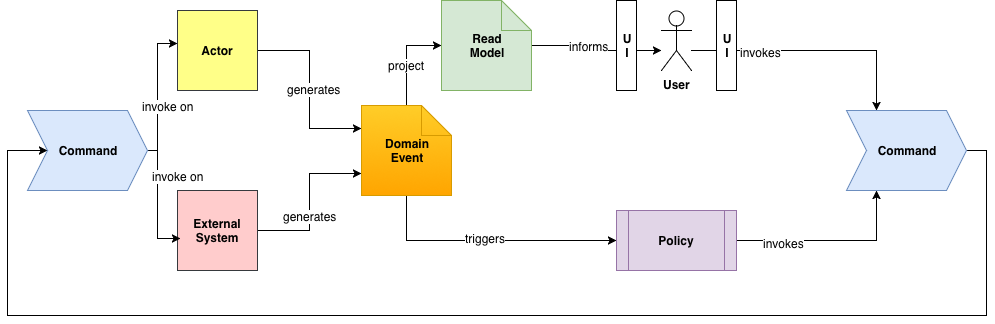

The diagram above was exported from draw.io. Its source (the exported page's mxGraphModel, read from the mxfile embedded in the PNG):
<mxGraphModel dx="918" dy="727" grid="1" gridSize="10" guides="1" tooltips="1" connect="1" arrows="1" fold="1" page="1" pageScale="1" pageWidth="1169" pageHeight="827" math="0" shadow="0">
  <root>
    <mxCell id="0" />
    <mxCell id="1" parent="0" />
    <mxCell id="2" style="edgeStyle=orthogonalEdgeStyle;rounded=0;html=1;entryX=0;entryY=0.5;jettySize=auto;orthogonalLoop=1;exitX=0.5;exitY=1;" edge="1" source="6" target="12" parent="1">
      <mxGeometry relative="1" as="geometry" />
    </mxCell>
    <mxCell id="3" value="triggers" style="text;html=1;resizable=0;points=[];align=center;verticalAlign=middle;labelBackgroundColor=#ffffff;" vertex="1" connectable="0" parent="2">
      <mxGeometry x="-0.0341" y="3" relative="1" as="geometry">
        <mxPoint as="offset" />
      </mxGeometry>
    </mxCell>
    <mxCell id="4" style="edgeStyle=orthogonalEdgeStyle;rounded=0;html=1;entryX=0;entryY=0.5;jettySize=auto;orthogonalLoop=1;exitX=0.5;exitY=0;" edge="1" source="6" target="17" parent="1">
      <mxGeometry relative="1" as="geometry" />
    </mxCell>
    <mxCell id="5" value="project" style="text;html=1;resizable=0;points=[];align=center;verticalAlign=middle;labelBackgroundColor=#ffffff;" vertex="1" connectable="0" parent="4">
      <mxGeometry x="-0.1304" y="1" relative="1" as="geometry">
        <mxPoint as="offset" />
      </mxGeometry>
    </mxCell>
    <mxCell id="6" value="&lt;b&gt;Domain&lt;br&gt;Event&lt;/b&gt;" style="shape=note;whiteSpace=wrap;html=1;backgroundOutline=1;fillColor=#ffcd28;strokeColor=#d79b00;gradientColor=#ffa500;" vertex="1" parent="1">
      <mxGeometry x="384" y="330" width="90" height="90" as="geometry" />
    </mxCell>
    <mxCell id="7" style="edgeStyle=orthogonalEdgeStyle;rounded=0;html=1;entryX=0.25;entryY=0;jettySize=auto;orthogonalLoop=1;" edge="1" target="14" parent="1">
      <mxGeometry relative="1" as="geometry">
        <mxPoint x="714" y="275" as="sourcePoint" />
      </mxGeometry>
    </mxCell>
    <mxCell id="8" value="invokes" style="text;html=1;resizable=0;points=[];align=center;verticalAlign=middle;labelBackgroundColor=#ffffff;" vertex="1" connectable="0" parent="7">
      <mxGeometry x="-0.434" y="-1" relative="1" as="geometry">
        <mxPoint as="offset" />
      </mxGeometry>
    </mxCell>
    <mxCell id="9" value="&lt;b&gt;User&lt;/b&gt;" style="shape=umlActor;verticalLabelPosition=bottom;labelBackgroundColor=#ffffff;verticalAlign=top;html=1;outlineConnect=0;" vertex="1" parent="1">
      <mxGeometry x="684" y="235" width="30" height="60" as="geometry" />
    </mxCell>
    <mxCell id="10" style="edgeStyle=orthogonalEdgeStyle;rounded=0;html=1;jettySize=auto;orthogonalLoop=1;entryX=0.25;entryY=1;" edge="1" source="12" target="14" parent="1">
      <mxGeometry relative="1" as="geometry">
        <mxPoint x="889" y="375" as="targetPoint" />
      </mxGeometry>
    </mxCell>
    <mxCell id="11" value="invokes" style="text;html=1;resizable=0;points=[];align=center;verticalAlign=middle;labelBackgroundColor=#ffffff;" vertex="1" connectable="0" parent="10">
      <mxGeometry x="-0.5091" y="-2" relative="1" as="geometry">
        <mxPoint as="offset" />
      </mxGeometry>
    </mxCell>
    <mxCell id="12" value="&lt;b&gt;Policy&lt;/b&gt;" style="shape=process;whiteSpace=wrap;html=1;backgroundOutline=1;fillColor=#e1d5e7;strokeColor=#9673a6;" vertex="1" parent="1">
      <mxGeometry x="639" y="435" width="120" height="60" as="geometry" />
    </mxCell>
    <mxCell id="13" style="edgeStyle=orthogonalEdgeStyle;rounded=0;html=1;exitX=1;exitY=0.5;entryX=0;entryY=0.5;jettySize=auto;orthogonalLoop=1;" edge="1" source="14" target="30" parent="1">
      <mxGeometry relative="1" as="geometry">
        <Array as="points">
          <mxPoint x="1009" y="375" />
          <mxPoint x="1009" y="540" />
          <mxPoint x="30" y="540" />
          <mxPoint x="30" y="375" />
        </Array>
      </mxGeometry>
    </mxCell>
    <mxCell id="14" value="&lt;b&gt;Command&lt;/b&gt;" style="shape=step;perimeter=stepPerimeter;whiteSpace=wrap;html=1;fixedSize=1;fillColor=#dae8fc;strokeColor=#6c8ebf;" vertex="1" parent="1">
      <mxGeometry x="869" y="335" width="120" height="80" as="geometry" />
    </mxCell>
    <mxCell id="15" style="edgeStyle=orthogonalEdgeStyle;rounded=0;html=1;jettySize=auto;orthogonalLoop=1;" edge="1" source="17" parent="1">
      <mxGeometry relative="1" as="geometry">
        <mxPoint x="684" y="275" as="targetPoint" />
      </mxGeometry>
    </mxCell>
    <mxCell id="16" value="informs" style="text;html=1;resizable=0;points=[];align=center;verticalAlign=middle;labelBackgroundColor=#ffffff;" vertex="1" connectable="0" parent="15">
      <mxGeometry x="-0.1529" relative="1" as="geometry">
        <mxPoint as="offset" />
      </mxGeometry>
    </mxCell>
    <mxCell id="17" value="&lt;b&gt;Read&lt;br&gt;Model&lt;/b&gt;&lt;br&gt;" style="shape=note;whiteSpace=wrap;html=1;backgroundOutline=1;fillColor=#d5e8d4;strokeColor=#82b366;" vertex="1" parent="1">
      <mxGeometry x="464" y="225" width="90" height="90" as="geometry" />
    </mxCell>
    <mxCell id="18" value="&lt;b&gt;U&lt;br&gt;I&lt;/b&gt;&lt;br&gt;" style="rounded=0;whiteSpace=wrap;html=1;" vertex="1" parent="1">
      <mxGeometry x="639" y="225" width="20" height="90" as="geometry" />
    </mxCell>
    <mxCell id="19" value="&lt;b&gt;U&lt;br&gt;I&lt;/b&gt;&lt;br&gt;" style="rounded=0;whiteSpace=wrap;html=1;" vertex="1" parent="1">
      <mxGeometry x="739" y="225" width="20" height="90" as="geometry" />
    </mxCell>
    <mxCell id="20" style="edgeStyle=orthogonalEdgeStyle;rounded=0;html=1;entryX=0;entryY=0.25;jettySize=auto;orthogonalLoop=1;" edge="1" source="22" target="6" parent="1">
      <mxGeometry relative="1" as="geometry" />
    </mxCell>
    <mxCell id="21" value="generates" style="text;html=1;resizable=0;points=[];align=center;verticalAlign=middle;labelBackgroundColor=#ffffff;" vertex="1" connectable="0" parent="20">
      <mxGeometry x="-0.011" y="4" relative="1" as="geometry">
        <mxPoint as="offset" />
      </mxGeometry>
    </mxCell>
    <mxCell id="22" value="&lt;b&gt;Actor&lt;/b&gt;" style="whiteSpace=wrap;html=1;aspect=fixed;fillColor=#ffff88;strokeColor=#36393d;" vertex="1" parent="1">
      <mxGeometry x="200" y="235" width="80" height="80" as="geometry" />
    </mxCell>
    <mxCell id="23" style="edgeStyle=orthogonalEdgeStyle;rounded=0;html=1;entryX=0;entryY=0.75;jettySize=auto;orthogonalLoop=1;" edge="1" source="25" target="6" parent="1">
      <mxGeometry relative="1" as="geometry" />
    </mxCell>
    <mxCell id="24" value="generates" style="text;html=1;resizable=0;points=[];align=center;verticalAlign=middle;labelBackgroundColor=#ffffff;" vertex="1" connectable="0" parent="23">
      <mxGeometry x="-0.354" y="15" relative="1" as="geometry">
        <mxPoint x="15" y="-15" as="offset" />
      </mxGeometry>
    </mxCell>
    <mxCell id="25" value="&lt;b&gt;External&lt;br&gt;System&lt;/b&gt;" style="whiteSpace=wrap;html=1;aspect=fixed;fillColor=#ffcccc;strokeColor=#36393d;" vertex="1" parent="1">
      <mxGeometry x="200" y="415" width="80" height="80" as="geometry" />
    </mxCell>
    <mxCell id="26" style="edgeStyle=orthogonalEdgeStyle;rounded=0;html=1;entryX=0;entryY=0.413;entryPerimeter=0;jettySize=auto;orthogonalLoop=1;" edge="1" source="30" target="22" parent="1">
      <mxGeometry relative="1" as="geometry">
        <Array as="points">
          <mxPoint x="180" y="375" />
          <mxPoint x="180" y="268" />
        </Array>
      </mxGeometry>
    </mxCell>
    <mxCell id="27" value="invoke on" style="text;html=1;resizable=0;points=[];align=center;verticalAlign=middle;labelBackgroundColor=#ffffff;" vertex="1" connectable="0" parent="26">
      <mxGeometry x="0.2409" y="-2" relative="1" as="geometry">
        <mxPoint x="8" y="30" as="offset" />
      </mxGeometry>
    </mxCell>
    <mxCell id="28" style="edgeStyle=orthogonalEdgeStyle;rounded=0;html=1;entryX=0.038;entryY=0.6;entryPerimeter=0;jettySize=auto;orthogonalLoop=1;" edge="1" source="30" target="25" parent="1">
      <mxGeometry relative="1" as="geometry">
        <Array as="points">
          <mxPoint x="180" y="375" />
          <mxPoint x="180" y="463" />
        </Array>
      </mxGeometry>
    </mxCell>
    <mxCell id="29" value="invoke on" style="text;html=1;resizable=0;points=[];align=center;verticalAlign=middle;labelBackgroundColor=#ffffff;" vertex="1" connectable="0" parent="28">
      <mxGeometry x="0.0248" y="4" relative="1" as="geometry">
        <mxPoint x="16" y="-27" as="offset" />
      </mxGeometry>
    </mxCell>
    <mxCell id="30" value="&lt;b&gt;Command&lt;/b&gt;" style="shape=step;perimeter=stepPerimeter;whiteSpace=wrap;html=1;fixedSize=1;fillColor=#dae8fc;strokeColor=#6c8ebf;" vertex="1" parent="1">
      <mxGeometry x="50" y="335" width="120" height="80" as="geometry" />
    </mxCell>
  </root>
</mxGraphModel>